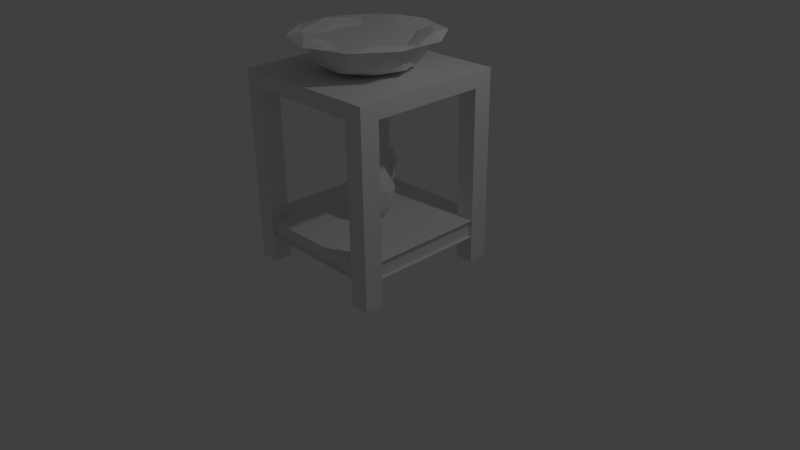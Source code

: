 # Source: basin.blend  (saved by Blender 2.72.0; exported with 4.5.12 LTS)
import bpy
from mathutils import Matrix  # noqa: F401  (used for matrix-valued properties, if any)

bpy.ops.wm.read_factory_settings(use_empty=True)
scene = bpy.context.scene
scene.name = 'Scene'

# ---- collections
col_collection_1 = bpy.data.collections.new('Collection 1'); scene.collection.children.link(col_collection_1)

# ---- materials (node trees are filled in below, after node groups)
mat_material = bpy.data.materials.new('Material')
mat_material.alpha_threshold = 0.0
mat_material.use_transparent_shadow = False
mat_material.roughness = 0.5
mat_material.line_color = (0.0, 0.0, 0.0, 1.0)

# ---- material node trees

# ---- world
world_world = bpy.data.worlds.new('World'); scene.world = world_world
world_world.color = (0.05088, 0.05088, 0.05088)
world_world.use_sun_shadow = False
world_world.sun_shadow_jitter_overblur = 0.0
world_world.cycles.sampling_method = 'MANUAL'
world_world.cycles.sample_map_resolution = 256

# ---- cameras
cam_camera = bpy.data.cameras.new('Camera')
cam_camera.clip_end = 100.0
cam_camera.lens = 35.0
cam_camera.sensor_width = 32.0
cam_camera.sensor_height = 18.0
cam_camera.ortho_scale = 7.314
cam_camera.dof.focus_distance = 0.0
cam_camera.dof.aperture_fstop = 128.0

# ---- lights
light_lamp = bpy.data.lights.new('Lamp', 'POINT')
light_lamp.transmission_factor = 0.0
light_lamp.cutoff_distance = 30.0
light_lamp.energy = 100.0
light_lamp.shadow_buffer_clip_start = 1.001
light_lamp.shadow_soft_size = 0.1
light_lamp.shadow_maximum_resolution = 0.006
light_lamp.use_absolute_resolution = True
light_lamp.cycles.use_multiple_importance_sampling = False

# ---- meshes
me_icosphere_002 = bpy.data.meshes.new('Icosphere.002')
me_icosphere_002.from_pydata([(0.1952, -0.6008, 2.823), (-0.5111, -0.3713, 2.823), (-0.5111, 0.3713, 2.823), (0.1952, 0.6008, 2.823), (0.6317, -3.663e-10, 2.823), (0.4861, -0.3531, 2.863), (-0.1857, -0.5714, 2.863), (-0.6008, -3.663e-10, 2.863), (-0.1857, 0.5714, 2.863), (0.4861, 0.3531, 2.863)], [], [(5, 4, 9, 3, 8, 2, 7, 1, 6, 0)])
me_icosphere_002.use_remesh_preserve_volume = False
me_icosphere_002.use_remesh_preserve_attributes = False
me_icosphere_002.use_mirror_vertex_groups = False
me_icosphere_002.update()
me_icosphere_001 = bpy.data.meshes.new('Icosphere.001')
me_icosphere_001.from_pydata([(0.02931, -0.002429, 0.9855), (0.2988, -0.3692, 1.312), (-0.2485, -0.3913, 1.277), (-0.4387, 0.1234, 1.266), (-0.008974, 0.4636, 1.293), (0.4468, 0.1592, 1.322), (-0.02034, -0.3368, 1.987), (-0.3456, -0.1195, 1.967), (-0.24, 0.2576, 1.974), (0.1506, 0.2734, 1.999), (0.2864, -0.09396, 2.007), (-0.03771, -0.003952, 2.049), (-0.1226, -0.2308, 0.9756), (0.1991, -0.2177, 0.9959), (0.03157, -0.4464, 1.234), (0.4403, -0.1228, 1.261), (0.2861, 0.09283, 1.002), (-0.2344, 0.07177, 0.969), (-0.4019, -0.1569, 1.208), (0.01824, 0.2718, 0.9852), (-0.2611, 0.3456, 1.217), (0.2594, 0.3667, 1.25), (0.4218, -0.2929, 1.663), (0.5088, 0.0177, 1.669), (-0.1525, -0.5059, 1.626), (0.1692, -0.4929, 1.647), (-0.5322, -0.02442, 1.603), (-0.4204, -0.327, 1.61), (-0.1926, 0.4861, 1.625), (-0.4452, 0.2862, 1.609), (0.397, 0.3202, 1.662), (0.1291, 0.4992, 1.646), (0.1596, -0.2526, 2.041), (-0.2119, -0.2676, 2.018), (-0.341, 0.08176, 2.01), (-0.04928, 0.3127, 2.029), (0.2601, 0.1061, 2.048), (-0.1293, -0.5657, 2.397), (0.2037, -0.07866, 2.418), (-0.3168, -0.09971, 2.385), (-0.2297, 0.2109, 2.391), (0.09194, 0.2239, 2.412), (-0.1008, 0.4749, 1.459), (0.06007, 0.4814, 1.47), (-0.03172, 0.4927, 1.635), (-0.06891, 0.2174, 2.401), (0.02133, 0.2683, 2.22), (-0.1395, 0.2618, 2.21), (-0.07767, 0.4324, 2.442), (0.01256, 0.3957, 2.257), (-0.1483, 0.3853, 2.251), (-0.08745, 0.6938, 2.334), (0.002784, 0.527, 2.247), (-0.1581, 0.5157, 2.251), (-0.08428, 0.8446, 1.96), (0.008582, 0.6618, 1.998), (-0.1522, 0.6531, 2.007), (-0.06879, 0.7253, 1.658), (-0.01101, 0.6129, 1.689), (-0.1109, 0.6043, 1.68), (-0.04828, 0.543, 1.397), (0.009501, 0.5433, 1.514), (-0.09034, 0.5329, 1.52), (-0.03643, 0.4257, 1.392), (0.02135, 0.426, 1.508), (-0.07849, 0.4156, 1.514)], [], [(0, 13, 12), (1, 13, 15), (0, 12, 17), (0, 17, 19), (0, 19, 16), (1, 15, 22), (2, 14, 24), (3, 18, 26), (4, 20, 28, 42), (5, 21, 30), (1, 22, 25), (2, 24, 27), (3, 26, 29), (4, 42, 43), (5, 30, 23), (6, 32, 37), (7, 33, 39), (8, 34, 40), (9, 35, 46, 41), (10, 36, 38), (12, 14, 2), (12, 13, 14), (13, 1, 14), (15, 16, 5), (15, 13, 16), (13, 0, 16), (17, 18, 3), (17, 12, 18), (12, 2, 18), (19, 20, 4), (19, 17, 20), (17, 3, 20), (16, 21, 5), (16, 19, 21), (19, 4, 21), (22, 23, 10), (22, 15, 23), (15, 5, 23), (24, 25, 6), (24, 14, 25), (14, 1, 25), (26, 27, 7), (26, 18, 27), (18, 2, 27), (28, 29, 8), (28, 20, 29), (20, 3, 29), (30, 31, 9), (30, 21, 31), (21, 4, 43, 31), (25, 32, 6), (25, 22, 32), (22, 10, 32), (27, 33, 7), (27, 24, 33), (24, 6, 33), (29, 34, 8), (29, 26, 34), (26, 7, 34), (31, 35, 9), (31, 44, 28, 35), (28, 8, 35), (23, 36, 10), (23, 30, 36), (30, 9, 36), (37, 38, 11), (37, 32, 38), (32, 10, 38), (39, 37, 11), (39, 33, 37), (33, 6, 37), (40, 39, 11), (40, 34, 39), (34, 7, 39), (41, 45, 40, 11), (41, 46, 45), (35, 8, 40, 47), (38, 41, 11), (38, 36, 41), (36, 9, 41), (43, 44, 31), (43, 42, 44), (42, 28, 44), (45, 47, 40), (46, 47, 50, 49), (46, 35, 47), (49, 50, 53, 52), (45, 46, 49, 48), (47, 45, 48, 50), (52, 53, 56, 55), (48, 49, 52, 51), (50, 48, 51, 53), (55, 56, 59, 58), (51, 52, 55, 54), (53, 51, 54, 56), (58, 59, 62, 61), (54, 55, 58, 57), (56, 54, 57, 59), (61, 62, 65, 64), (57, 58, 61, 60), (59, 57, 60, 62), (63, 64, 65), (60, 61, 64, 63), (62, 60, 63, 65)])
me_icosphere_001.use_remesh_preserve_volume = False
me_icosphere_001.use_remesh_preserve_attributes = False
me_icosphere_001.use_mirror_vertex_groups = False
me_icosphere_001.update()
me_icosphere = bpy.data.meshes.new('Icosphere')
me_icosphere.from_pydata([(-3.276e-08, -3.663e-10, 2.466), (0.5282, -0.3838, 2.593), (-0.2018, -0.621, 2.593), (-0.6529, 0.0, 2.593), (-0.2018, 0.621, 2.593), (0.5282, 0.3838, 2.593), (0.1952, -0.6008, 2.823), (-0.5111, -0.3713, 2.823), (-0.5111, 0.3713, 2.823), (0.1952, 0.6008, 2.823), (0.6317, -3.663e-10, 2.823), (1.559e-07, -4.964e-10, 2.539), (-0.1186, -0.365, 2.466), (0.3105, -0.2256, 2.466), (0.1919, -0.5906, 2.551), (0.621, 0.0, 2.551), (0.3105, 0.2256, 2.466), (-0.3838, 0.0, 2.466), (-0.5024, -0.365, 2.551), (-0.1186, 0.365, 2.466), (-0.5024, 0.365, 2.551), (0.1919, 0.5906, 2.551), (0.6943, -0.2256, 2.831), (0.6943, 0.2256, 2.831), (0.0, -0.73, 2.831), (0.4291, -0.5906, 2.831), (-0.6943, -0.2256, 2.831), (-0.4291, -0.5906, 2.831), (-0.4291, 0.5906, 2.831), (-0.6943, 0.2256, 2.831), (0.4291, 0.5906, 2.831), (0.0, 0.73, 2.831), (0.4861, -0.3531, 2.863), (-0.1857, -0.5714, 2.863), (-0.6008, -3.663e-10, 2.863), (-0.1857, 0.5714, 2.863), (0.4861, 0.3531, 2.863), (0.1555, -0.4786, 2.641), (0.5032, -4.964e-10, 2.641), (-0.4071, -0.2958, 2.641), (-0.4071, 0.2958, 2.641), (0.1555, 0.4786, 2.641), (0.2507, -0.7715, 2.862), (-0.6563, -0.4768, 2.862), (-0.6563, 0.4768, 2.862), (0.2507, 0.7715, 2.862), (0.8112, -4.844e-09, 2.862), (0.8915, -0.2897, 2.873), (0.8915, 0.2897, 2.873), (3.792e-08, -0.9374, 2.873), (0.551, -0.7584, 2.873), (-0.8915, -0.2897, 2.873), (-0.551, -0.7584, 2.873), (-0.551, 0.7584, 2.873), (-0.8915, 0.2897, 2.873), (0.551, 0.7584, 2.873), (3.792e-08, 0.9374, 2.873), (0.6241, -0.4535, 2.914), (-0.2384, -0.7337, 2.914), (-0.7715, -4.844e-09, 2.914), (-0.2384, 0.7337, 2.914), (0.6241, 0.4535, 2.914)], [], [(0, 13, 12), (1, 13, 15), (0, 12, 17), (0, 17, 19), (0, 19, 16), (1, 15, 22), (2, 14, 24), (3, 18, 26), (4, 20, 28), (5, 21, 30), (1, 22, 25), (2, 24, 27), (3, 26, 29), (4, 28, 31), (5, 30, 23), (6, 32, 37), (7, 33, 39), (8, 34, 40), (9, 35, 41), (10, 36, 38), (12, 14, 2), (12, 13, 14), (13, 1, 14), (15, 16, 5), (15, 13, 16), (13, 0, 16), (17, 18, 3), (17, 12, 18), (12, 2, 18), (19, 20, 4), (19, 17, 20), (17, 3, 20), (16, 21, 5), (16, 19, 21), (19, 4, 21), (24, 25, 50, 49), (22, 15, 23), (15, 5, 23), (35, 9, 45, 60), (24, 14, 25), (14, 1, 25), (31, 28, 53, 56), (26, 18, 27), (18, 2, 27), (25, 22, 47, 50), (28, 20, 29), (20, 3, 29), (28, 29, 54, 53), (30, 21, 31), (21, 4, 31), (6, 33, 58, 42), (22, 23, 48, 47), (8, 35, 60, 44), (32, 6, 42, 57), (29, 26, 51, 54), (34, 8, 44, 59), (36, 10, 46, 61), (26, 27, 52, 51), (23, 30, 55, 48), (10, 32, 57, 46), (27, 24, 49, 52), (7, 34, 59, 43), (30, 31, 56, 55), (9, 36, 61, 45), (33, 7, 43, 58), (37, 38, 11), (37, 32, 38), (32, 10, 38), (39, 37, 11), (39, 33, 37), (33, 6, 37), (40, 39, 11), (40, 34, 39), (34, 7, 39), (41, 40, 11), (41, 35, 40), (35, 8, 40), (38, 41, 11), (38, 36, 41), (36, 9, 41), (47, 48, 46), (49, 50, 42), (51, 52, 43), (53, 54, 44), (55, 56, 45), (50, 57, 42), (50, 47, 57), (47, 46, 57), (52, 58, 43), (52, 49, 58), (49, 42, 58), (54, 59, 44), (54, 51, 59), (51, 43, 59), (56, 60, 45), (56, 53, 60), (53, 44, 60), (48, 61, 46), (48, 55, 61), (55, 45, 61)])
me_icosphere.use_remesh_preserve_volume = False
me_icosphere.use_remesh_preserve_attributes = False
me_icosphere.use_mirror_vertex_groups = False
me_icosphere.update()
me_cube = bpy.data.meshes.new('Cube')
me_cube.from_pydata([(-0.75, 1.0, 2.259), (1.0, 0.75, 2.259), (0.75, -1.0, 2.259), (-0.25, -1.0, 2.259), (1.0, -0.25, 2.259), (0.25, 1.0, 2.259), (-1.0, 0.25, 2.259), (0.25, 0.5, 2.259), (0.75, 0.5, 2.259), (0.5, 0.25, 2.259), (0.5, 0.75, 2.259), (0.25, -0.5, 2.259), (0.75, -0.5, 2.259), (0.5, -0.75, 2.259), (0.5, -0.25, 2.259), (-0.75, -0.5, 2.259), (-0.25, -0.5, 2.259), (-0.5, -0.75, 2.259), (-0.5, -0.25, 2.259), (-0.75, 0.5, 2.259), (-0.25, 0.5, 2.259), (-0.5, 0.25, 2.259), (-0.5, 0.75, 2.259), (-0.5, 0.5, 2.259), (-0.5, -0.5, 2.259), (0.5, -0.5, 2.259), (0.5, 0.5, 2.259), (-1.0, 0.5, 2.259), (0.5, 1.0, 2.259), (1.0, -0.5, 2.259), (-0.5, -1.0, 2.259), (0.5, -1.0, 2.259), (1.0, 0.5, 2.259), (0.75, 0.75, 2.259), (0.25, -1.0, 2.259), (0.75, -0.75, 2.259), (-0.25, 0.75, 2.259), (-0.5, 1.0, 2.259), (-1.0, -0.5, 2.259), (-0.5, 0.0, 2.259), (0.5, 0.0, 2.259), (0.0, 0.25, 2.259), (0.75, -0.25, 2.259), (-0.75, 0.75, 2.259), (-0.25, 0.25, 2.259), (0.75, 0.25, 2.259), (1.0, 0.25, 2.259), (-1.0, -0.25, 2.259), (0.25, -0.75, 2.259), (0.25, 0.25, 2.259), (-0.75, -0.25, 2.259), (-1.0, 0.75, 2.259), (-0.25, -0.25, 2.259), (-0.25, -0.75, 2.259), (0.25, -0.25, 2.259), (-0.75, -1.0, 2.259), (-0.75, 0.25, 2.259), (0.25, 0.0, 2.259), (0.0, -0.75, 2.259), (-0.75, -0.75, 2.259), (0.25, 0.75, 2.259), (1.0, -0.75, 2.259), (0.75, 1.0, 2.259), (-0.75, 0.0, 2.259), (-0.25, 1.0, 2.259), (0.0, -0.5, 2.259), (0.0, 0.5, 2.259), (0.0, 0.0, 2.259), (-1.0, 0.0, 2.259), (0.0, 1.0, 2.259), (1.0, 0.0, 2.259), (0.0, -1.0, 2.259), (-1.0, -0.75, 2.259), (0.75, 0.0, 2.259), (1.0, -1.0, 2.259), (-0.25, 0.0, 2.259), (1.0, 1.0, 2.259), (0.0, -0.25, 2.259), (-1.0, 1.0, 2.259), (0.0, 0.75, 2.259), (-1.0, -1.0, 2.259), (1.0, -1.0, 2.459), (1.0, 1.0, 2.459), (-1.0, 1.0, 2.459), (-1.0, -1.0, 2.459), (-0.75, 1.0, 0.3461), (1.0, 0.75, 0.3461), (0.75, -1.0, 0.3461), (0.75, 0.75, 0.3461), (0.75, -0.75, 0.3461), (-0.75, 0.75, 0.3461), (-1.0, 0.75, 0.3461), (-0.75, -1.0, 0.3461), (-0.75, -0.75, 0.3461), (1.0, -0.75, 0.3461), (0.75, 1.0, 0.3461), (-1.0, -0.75, 0.3461), (1.0, -1.0, 0.3461), (1.0, 1.0, 0.3461), (-1.0, 1.0, 0.3461), (-1.0, -1.0, 0.3461), (1.0, -1.0, 0.5683), (1.0, 1.0, 0.5683), (-1.0, 1.0, 0.5683), (-1.0, -1.0, 0.5683), (-0.75, 1.0, -0.0042), (1.0, 0.75, -0.0042), (0.75, -1.0, -0.0042), (0.75, 0.75, -0.0042), (0.75, -0.75, -0.0042), (-0.75, 0.75, -0.0042), (-1.0, 0.75, -0.0042), (-0.75, -1.0, -0.0042), (-0.75, -0.75, -0.0042), (1.0, -0.75, -0.0042), (0.75, 1.0, -0.0042), (-1.0, -0.75, -0.0042), (1.0, -1.0, -0.0042), (1.0, 1.0, -0.0042), (-1.0, 1.0, -0.0042), (-1.0, -1.0, -0.0042), (0.9526, -0.9526, 0.3513), (0.9526, 0.9526, 0.3513), (-0.9526, 0.9526, 0.3513), (-0.9526, -0.9526, 0.3513), (0.9526, -0.9526, 0.5631), (0.9526, 0.9526, 0.5631), (-0.9526, 0.9526, 0.5631), (-0.9526, -0.9526, 0.5631)], [], [(12, 42, 14, 25), (19, 43, 51, 27), (77, 67, 75, 52), (2, 87, 97, 74), (67, 41, 44, 75), (57, 49, 41, 67), (21, 23, 19, 56), (3, 53, 17, 30), (75, 44, 21, 39), (46, 32, 8, 45), (10, 28, 5, 60), (79, 69, 64, 36), (65, 77, 52, 16), (73, 45, 9, 40), (66, 79, 36, 20), (20, 36, 22, 23), (22, 37, 0, 43), (36, 64, 37, 22), (63, 56, 6, 68), (7, 60, 79, 66), (44, 20, 23, 21), (56, 19, 27, 6), (52, 75, 39, 18), (17, 24, 15, 59), (53, 16, 24, 17), (59, 15, 38, 72), (42, 73, 40, 14), (35, 12, 25, 13), (48, 11, 65, 58), (23, 22, 43, 19), (31, 13, 48, 34), (24, 18, 50, 15), (2, 35, 13, 31), (0, 85, 99, 78), (11, 54, 77, 65), (71, 58, 53, 3), (14, 40, 57, 54), (16, 52, 18, 24), (33, 62, 28, 10), (45, 8, 26, 9), (39, 21, 56, 63), (9, 26, 7, 49), (49, 7, 66, 41), (41, 66, 20, 44), (26, 10, 60, 7), (25, 14, 54, 11), (60, 5, 69, 79), (30, 17, 59, 55), (61, 29, 12, 35), (54, 57, 67, 77), (50, 63, 68, 47), (18, 39, 63, 50), (76, 98, 95, 62), (40, 9, 49, 57), (84, 81, 82, 83), (32, 1, 33, 8), (58, 65, 16, 53), (15, 50, 47, 38), (74, 81, 84, 80, 55, 30, 3, 71, 34, 31, 2), (51, 91, 90, 43), (13, 25, 11, 48), (76, 82, 81, 74, 61, 29, 4, 70, 46, 32, 1), (29, 4, 42, 12), (4, 70, 73, 42), (34, 48, 58, 71), (78, 83, 82, 76, 62, 28, 5, 69, 64, 37, 0), (8, 33, 10, 26), (70, 46, 45, 73), (80, 84, 83, 78, 51, 27, 6, 68, 47, 38, 72), (95, 115, 108, 88), (93, 113, 116, 96), (100, 120, 112, 92), (96, 116, 120, 100), (55, 92, 93, 59), (33, 88, 86, 1), (43, 90, 85, 0), (59, 93, 96, 72), (80, 100, 92, 55), (61, 94, 89, 35), (1, 86, 98, 76), (35, 89, 87, 2), (74, 97, 94, 61), (78, 99, 91, 51), (72, 96, 100, 80), (62, 95, 88, 33), (99, 100, 97, 98), (103, 104, 101, 102), (102, 103, 127, 126), (101, 102, 126, 125), (104, 101, 125, 128), (103, 104, 128, 127), (112, 120, 116, 113), (117, 107, 109, 114), (110, 111, 119, 105), (106, 108, 115, 118), (87, 107, 117, 97), (86, 106, 118, 98), (99, 119, 111, 91), (85, 105, 119, 99), (97, 117, 114, 94), (94, 114, 109, 89), (92, 112, 113, 93), (88, 108, 106, 86), (91, 111, 110, 90), (90, 110, 105, 85), (89, 109, 107, 87), (98, 118, 115, 95), (124, 128, 127, 123), (121, 125, 128, 124), (122, 126, 125, 121), (123, 127, 126, 122), (100, 99, 123, 124), (97, 100, 124, 121), (98, 97, 121, 122), (99, 98, 122, 123)])
_uv = me_cube.uv_layers.new(name='UVMap')
_uv.uv.foreach_set('vector', [0.3591, 0.7473, 0.395, 0.7473, 0.395, 0.7834, 0.3591, 0.7834, 0.5027, 0.9639, 0.5387, 0.9639, 0.5387, 1.0, 0.5027, 1.0, 0.395, 0.8556, 0.4309, 0.8556, 0.4309, 0.8917, 0.395, 0.8917, 0.3232, 0.3845, 0.3232, 0.6606, 0.2873, 0.6606, 0.2873, 0.3845, 0.4309, 0.8556, 0.4668, 0.8556, 0.4668, 0.8917, 0.4309, 0.8917, 0.4309, 0.8195, 0.4668, 0.8195, 0.4668, 0.8556, 0.4309, 0.8556, 0.4668, 0.9278, 0.5027, 0.9278, 0.5027, 0.9639, 0.4668, 0.9639, 0.2873, 0.8917, 0.3232, 0.8917, 0.3232, 0.9278, 0.2873, 0.9278, 0.4309, 0.8917, 0.4668, 0.8917, 0.4668, 0.9278, 0.4309, 0.9278, 0.4668, 0.7112, 0.5027, 0.7112, 0.5027, 0.7473, 0.4668, 0.7473, 0.5387, 0.7834, 0.5746, 0.7834, 0.5746, 0.8195, 0.5387, 0.8195, 0.5387, 0.8556, 0.5746, 0.8556, 0.5746, 0.8917, 0.5387, 0.8917, 0.3591, 0.8556, 0.395, 0.8556, 0.395, 0.8917, 0.3591, 0.8917, 0.4309, 0.7473, 0.4668, 0.7473, 0.4668, 0.7834, 0.4309, 0.7834, 0.5027, 0.8556, 0.5387, 0.8556, 0.5387, 0.8917, 0.5027, 0.8917, 0.5027, 0.8917, 0.5387, 0.8917, 0.5387, 0.9278, 0.5027, 0.9278, 0.5387, 0.9278, 0.5746, 0.9278, 0.5746, 0.9639, 0.5387, 0.9639, 0.5387, 0.8917, 0.5746, 0.8917, 0.5746, 0.9278, 0.5387, 0.9278, 0.4309, 0.9639, 0.4668, 0.9639, 0.4668, 1.0, 0.4309, 1.0, 0.5027, 0.8195, 0.5387, 0.8195, 0.5387, 0.8556, 0.5027, 0.8556, 0.4668, 0.8917, 0.5027, 0.8917, 0.5027, 0.9278, 0.4668, 0.9278, 0.4668, 0.9639, 0.5027, 0.9639, 0.5027, 1.0, 0.4668, 1.0, 0.395, 0.8917, 0.4309, 0.8917, 0.4309, 0.9278, 0.395, 0.9278, 0.3232, 0.9278, 0.3591, 0.9278, 0.3591, 0.9639, 0.3232, 0.9639, 0.3232, 0.8917, 0.3591, 0.8917, 0.3591, 0.9278, 0.3232, 0.9278, 0.3232, 0.9639, 0.3591, 0.9639, 0.3591, 1.0, 0.3232, 1.0, 0.395, 0.7473, 0.4309, 0.7473, 0.4309, 0.7834, 0.395, 0.7834, 0.3232, 0.7473, 0.3591, 0.7473, 0.3591, 0.7834, 0.3232, 0.7834, 0.3232, 0.8195, 0.3591, 0.8195, 0.3591, 0.8556, 0.3232, 0.8556, 0.5027, 0.9278, 0.5387, 0.9278, 0.5387, 0.9639, 0.5027, 0.9639, 0.2873, 0.7834, 0.3232, 0.7834, 0.3232, 0.8195, 0.2873, 0.8195, 0.3591, 0.9278, 0.395, 0.9278, 0.395, 0.9639, 0.3591, 0.9639, 0.2873, 0.7473, 0.3232, 0.7473, 0.3232, 0.7834, 0.2873, 0.7834, 0.2514, 0.6823, 0.2514, 0.4062, 0.2873, 0.4062, 0.2873, 0.6823, 0.3591, 0.8195, 0.395, 0.8195, 0.395, 0.8556, 0.3591, 0.8556, 0.2873, 0.8556, 0.3232, 0.8556, 0.3232, 0.8917, 0.2873, 0.8917, 0.395, 0.7834, 0.4309, 0.7834, 0.4309, 0.8195, 0.395, 0.8195, 0.3591, 0.8917, 0.395, 0.8917, 0.395, 0.9278, 0.3591, 0.9278, 0.5387, 0.7473, 0.5746, 0.7473, 0.5746, 0.7834, 0.5387, 0.7834, 0.4668, 0.7473, 0.5027, 0.7473, 0.5027, 0.7834, 0.4668, 0.7834, 0.4309, 0.9278, 0.4668, 0.9278, 0.4668, 0.9639, 0.4309, 0.9639, 0.4668, 0.7834, 0.5027, 0.7834, 0.5027, 0.8195, 0.4668, 0.8195, 0.4668, 0.8195, 0.5027, 0.8195, 0.5027, 0.8556, 0.4668, 0.8556, 0.4668, 0.8556, 0.5027, 0.8556, 0.5027, 0.8917, 0.4668, 0.8917, 0.5027, 0.7834, 0.5387, 0.7834, 0.5387, 0.8195, 0.5027, 0.8195, 0.3591, 0.7834, 0.395, 0.7834, 0.395, 0.8195, 0.3591, 0.8195, 0.5387, 0.8195, 0.5746, 0.8195, 0.5746, 0.8556, 0.5387, 0.8556, 0.2873, 0.9278, 0.3232, 0.9278, 0.3232, 0.9639, 0.2873, 0.9639, 0.3232, 0.7112, 0.3591, 0.7112, 0.3591, 0.7473, 0.3232, 0.7473, 0.395, 0.8195, 0.4309, 0.8195, 0.4309, 0.8556, 0.395, 0.8556, 0.395, 0.9639, 0.4309, 0.9639, 0.4309, 1.0, 0.395, 1.0, 0.395, 0.9278, 0.4309, 0.9278, 0.4309, 0.9639, 0.395, 0.9639, 2.569e-08, 0.6823, 0.0, 0.4062, 0.03591, 0.4062, 0.03591, 0.6823, 0.4309, 0.7834, 0.4668, 0.7834, 0.4668, 0.8195, 0.4309, 0.8195, 0.5746, 0.2888, 0.5746, 4.303e-08, 0.8619, 0.0, 0.8619, 0.2888, 0.5027, 0.7112, 0.5387, 0.7112, 0.5387, 0.7473, 0.5027, 0.7473, 0.3232, 0.8556, 0.3591, 0.8556, 0.3591, 0.8917, 0.3232, 0.8917, 0.3591, 0.9639, 0.395, 0.9639, 0.395, 1.0, 0.3591, 1.0, 0.2873, 0.3845, 0.2873, 0.3556, 0.5746, 0.3556, 0.5746, 0.3845, 0.5387, 0.3845, 0.5027, 0.3845, 0.4668, 0.3845, 0.4309, 0.3845, 0.395, 0.3845, 0.3591, 0.3845, 0.3232, 0.3845, 0.9337, 0.6535, 0.9337, 0.9296, 0.8978, 0.9296, 0.8978, 0.6535, 0.3232, 0.7834, 0.3591, 0.7834, 0.3591, 0.8195, 0.3232, 0.8195, 0.2873, 0.3267, 0.2873, 0.3556, 5.993e-08, 0.3556, 5.137e-08, 0.3267, 0.03591, 0.3267, 0.07182, 0.3267, 0.1077, 0.3267, 0.1436, 0.3267, 0.1796, 0.3267, 0.2155, 0.3267, 0.2514, 0.3267, 0.3591, 0.7112, 0.395, 0.7112, 0.395, 0.7473, 0.3591, 0.7473, 0.395, 0.7112, 0.4309, 0.7112, 0.4309, 0.7473, 0.395, 0.7473, 0.2873, 0.8195, 0.3232, 0.8195, 0.3232, 0.8556, 0.2873, 0.8556, 0.2873, 0.6823, 0.2873, 0.7112, 3.425e-08, 0.7112, 2.569e-08, 0.6823, 0.03591, 0.6823, 0.07182, 0.6823, 0.1077, 0.6823, 0.1436, 0.6823, 0.1796, 0.6823, 0.2155, 0.6823, 0.2514, 0.6823, 0.5027, 0.7473, 0.5387, 0.7473, 0.5387, 0.7834, 0.5027, 0.7834, 0.4309, 0.7112, 0.4668, 0.7112, 0.4668, 0.7473, 0.4309, 0.7473, 0.2873, 0.02888, 0.2873, 0.0, 0.5746, 0.0, 0.5746, 0.02888, 0.5387, 0.02888, 0.5027, 0.02888, 0.4668, 0.02888, 0.4309, 0.02888, 0.395, 0.02888, 0.3591, 0.02888, 0.3232, 0.02888, 0.9337, 0.2762, 0.9337, 0.3267, 0.8978, 0.3267, 0.8978, 0.2762, 0.9337, 0.05057, 0.9337, 8.606e-09, 0.9696, 0.0, 0.9696, 0.05057, 0.5746, 0.6606, 0.5746, 0.7112, 0.5387, 0.7112, 0.5387, 0.6606, 0.3232, 0.305, 0.3232, 0.3556, 0.2873, 0.3556, 0.2873, 0.305, 0.8978, 0.6535, 0.8978, 0.3773, 0.9337, 0.3773, 0.9337, 0.6535, 0.8978, 0.6535, 0.8978, 0.9296, 0.8619, 0.9296, 0.8619, 0.6535, 0.9337, 0.9802, 0.9337, 0.704, 0.9696, 0.704, 0.9696, 0.9802, 0.9337, 0.3267, 0.9337, 0.05057, 0.9696, 0.05057, 0.9696, 0.3267, 0.5746, 0.3845, 0.5746, 0.6606, 0.5387, 0.6606, 0.5387, 0.3845, 0.8978, 0.0, 0.8978, 0.2762, 0.8619, 0.2762, 0.8619, 0.0, 0.2514, 0.3267, 0.2514, 0.05057, 0.2873, 0.05057, 0.2873, 0.3267, 0.8978, 0.3267, 0.8978, 0.6029, 0.8619, 0.6029, 0.8619, 0.3267, 5.137e-08, 0.3267, 0.0, 0.05057, 0.03591, 0.05057, 0.03591, 0.3267, 0.5746, 0.02888, 0.5746, 0.305, 0.5387, 0.305, 0.5387, 0.02888, 0.3232, 0.02888, 0.3232, 0.305, 0.2873, 0.305, 0.2873, 0.02888, 0.9337, 0.0, 0.9337, 0.2762, 0.8978, 0.2762, 0.8978, 0.0, 0.2873, 1.0, 4.281e-08, 1.0, 0.0, 0.7112, 0.2873, 0.7112, 0.8619, 0.8663, 0.5746, 0.8663, 0.5746, 0.5776, 0.8619, 0.5776, 0.8619, 0.5776, 0.8619, 0.8663, 0.8551, 0.8595, 0.8551, 0.5844, 0.5746, 0.5776, 0.8619, 0.5776, 0.8551, 0.5844, 0.5814, 0.5844, 0.5746, 0.8663, 0.5746, 0.5776, 0.5814, 0.5844, 0.5814, 0.8595, 0.8619, 0.8663, 0.5746, 0.8663, 0.5814, 0.8595, 0.8551, 0.8595, 0.7182, 0.9024, 0.6823, 0.9024, 0.6823, 0.8663, 0.7182, 0.8663, 0.6105, 0.9024, 0.5746, 0.9024, 0.5746, 0.8663, 0.6105, 0.8663, 0.6464, 0.9024, 0.6105, 0.9024, 0.6105, 0.8663, 0.6464, 0.8663, 0.6823, 0.9024, 0.6464, 0.9024, 0.6464, 0.8663, 0.6823, 0.8663, 0.3232, 0.6606, 0.3232, 0.7112, 0.2873, 0.7112, 0.2873, 0.6606, 0.2514, 0.05057, 0.2514, 0.0, 0.2873, 2.421e-09, 0.2873, 0.05057, 0.5746, 0.305, 0.5746, 0.3556, 0.5387, 0.3556, 0.5387, 0.305, 0.2514, 0.4062, 0.2514, 0.3556, 0.2873, 0.3556, 0.2873, 0.4062, 0.0, 0.05057, 0.0, 4.801e-08, 0.03591, 5.473e-08, 0.03591, 0.05057, 0.8978, 0.2762, 0.8978, 0.3267, 0.8619, 0.3267, 0.8619, 0.2762, 0.8978, 0.3773, 0.8978, 0.3267, 0.9337, 0.3267, 0.9337, 0.3773, 0.8978, 0.9296, 0.8978, 0.9802, 0.8619, 0.9802, 0.8619, 0.9296, 0.9337, 0.9296, 0.9337, 0.9802, 0.8978, 0.9802, 0.8978, 0.9296, 0.9337, 0.704, 0.9337, 0.6535, 0.9696, 0.6535, 0.9696, 0.704, 0.8978, 0.6029, 0.8978, 0.6535, 0.8619, 0.6535, 0.8619, 0.6029, 0.0, 0.4062, 0.0, 0.3556, 0.03591, 0.3556, 0.03591, 0.4062, 1.0, 0.9286, 0.9696, 0.9286, 0.9696, 0.6535, 1.0, 0.6535, 0.9337, 0.3784, 0.9641, 0.3784, 0.9641, 0.6535, 0.9337, 0.6535, 0.9945, 0.6535, 0.9641, 0.6535, 0.9641, 0.3784, 0.9945, 0.3784, 1.0, 0.2751, 0.9696, 0.2751, 0.9696, 8.606e-09, 1.0, 0.0, 0.8619, 0.5776, 0.5746, 0.5776, 0.5814, 0.5707, 0.8551, 0.5707, 0.8619, 0.2888, 0.8619, 0.5776, 0.8551, 0.5707, 0.8551, 0.2956, 0.5746, 0.2888, 0.8619, 0.2888, 0.8551, 0.2956, 0.5814, 0.2956, 0.5746, 0.5776, 0.5746, 0.2888, 0.5814, 0.2956, 0.5814, 0.5707])
me_cube.materials.append(mat_material)
me_cube.use_remesh_preserve_volume = False
me_cube.use_remesh_preserve_attributes = False
me_cube.use_mirror_vertex_groups = False
me_cube.update()

# ---- objects
ob_icosphere_002 = bpy.data.objects.new('Icosphere.002', me_icosphere_002)
ob_icosphere_001 = bpy.data.objects.new('Icosphere.001', me_icosphere_001)
ob_icosphere = bpy.data.objects.new('Icosphere', me_icosphere)
ob_cube = bpy.data.objects.new('Cube', me_cube)
ob_lamp = bpy.data.objects.new('Lamp', light_lamp)
ob_camera = bpy.data.objects.new('Camera', cam_camera)

# ---- transforms, parenting, visibility, modifiers, constraints
ob_icosphere_002.location = (0.0, 0.0, 0.0)
ob_icosphere_002.lineart.crease_threshold = 0.0
ob_icosphere_001.location = (0.0, 0.0, 0.0)
ob_icosphere_001.scale = (0.5783, 0.5783, 0.5783)
ob_icosphere_001.lineart.crease_threshold = 0.0
ob_icosphere.location = (0.0, 0.0, 0.0)
ob_icosphere.lineart.crease_threshold = 0.0
ob_cube.location = (0.0, 0.0, 0.0)
ob_cube.lock_rotations_4d = False
ob_cube.empty_display_type = 'ARROWS'
ob_cube.lineart.crease_threshold = 0.0
ob_lamp.location = (4.076, 1.005, 5.904)
ob_lamp.rotation_euler = (0.6503, 0.05522, 1.866)
ob_lamp.lock_rotations_4d = False
ob_lamp.empty_display_type = 'ARROWS'
ob_lamp.color = (0.0, 0.0, 0.0, 0.0)
ob_lamp.lineart.crease_threshold = 0.0
ob_camera.location = (7.481, -6.508, 5.344)
ob_camera.rotation_euler = (1.109, 0.01082, 0.8149)
ob_camera.lock_rotations_4d = False
ob_camera.empty_display_type = 'ARROWS'
ob_camera.color = (0.0, 0.0, 0.0, 0.0)
ob_camera.display_type = 'WIRE'
ob_camera.lineart.crease_threshold = 0.0

# ---- collection membership
col_collection_1.objects.link(ob_icosphere_002)
col_collection_1.objects.link(ob_icosphere_001)
col_collection_1.objects.link(ob_icosphere)
col_collection_1.objects.link(ob_cube)
col_collection_1.objects.link(ob_lamp)
col_collection_1.objects.link(ob_camera)

# ---- scene / render settings (as saved in the file)
scene.camera = ob_camera
scene.frame_start = 1; scene.frame_end = 250; scene.frame_set(1)
scene.render.engine = 'BLENDER_EEVEE_NEXT'
scene.render.resolution_percentage = 50
scene.render.dither_intensity = 0.0
scene.cycles.use_denoising = False
scene.cycles.samples = 10
scene.cycles.sampling_pattern = 'TABULATED_SOBOL'
scene.cycles.light_sampling_threshold = 0.0
scene.cycles.use_adaptive_sampling = False
scene.cycles.use_light_tree = False
scene.cycles.blur_glossy = 0.0
scene.cycles.pixel_filter_type = 'GAUSSIAN'
scene.cycles.sample_clamp_indirect = 0.0
scene.view_settings.view_transform = 'Standard'
bpy.context.view_layer.update()
